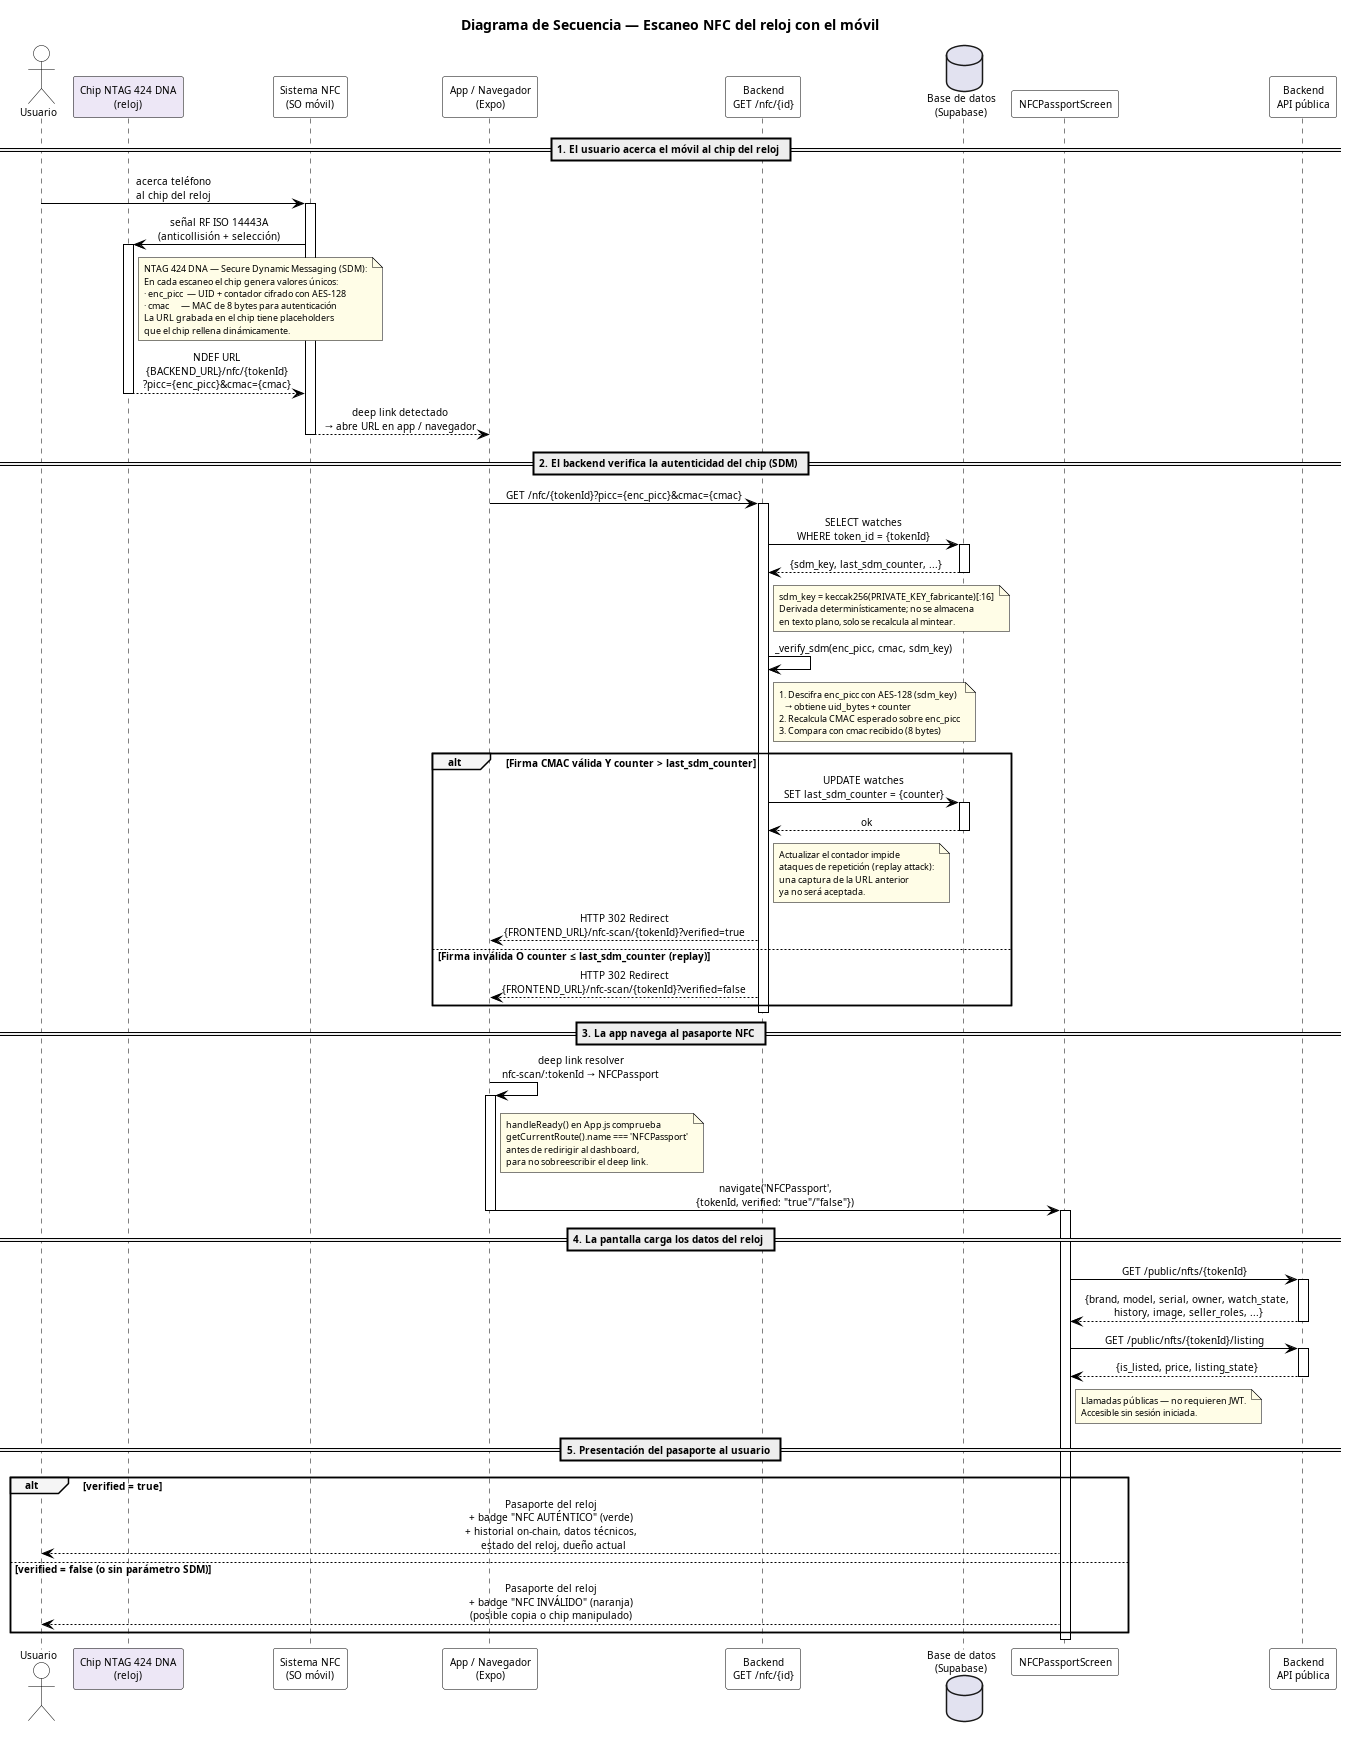

The diagram above was rendered by PlantUML. Its source (embedded in the PNG):
@startuml DS_EscaneoNFC

title Diagrama de Secuencia — Escaneo NFC del reloj con el móvil

skinparam defaultFontName Arial
skinparam defaultFontSize 10
skinparam shadowing false
skinparam backgroundColor #FFFFFF
skinparam sequenceMessageAlign center

skinparam participant {
  BackgroundColor #FFFFFF
  BorderColor     #000000
  FontColor       #000000
}
skinparam actor {
  BackgroundColor #FFFFFF
  BorderColor     #000000
  FontColor       #000000
}
skinparam note {
  BackgroundColor #FFFDE7
  BorderColor     #000000
  FontSize        9
}
skinparam sequence {
  ArrowColor             #000000
  LifeLineBorderColor    #000000
  LifeLineBackgroundColor #FFFFFF
  GroupBorderColor       #000000
  GroupBackgroundColor   #F5F5F5
  GroupFontColor         #000000
  DividerBackgroundColor #EEEEEE
  DividerBorderColor     #000000
}

actor    "Usuario"                         as USER
participant "Chip NTAG 424 DNA\n(reloj)"  as CHIP  #EDE7F6
participant "Sistema NFC\n(SO móvil)"     as NFC_OS
participant "App / Navegador\n(Expo)"     as APP
participant "Backend\nGET /nfc/{id}"      as BE_NFC
database   "Base de datos\n(Supabase)"    as DB
participant "NFCPassportScreen"           as SCREEN
participant "Backend\nAPI pública"        as BE_PUB

== 1. El usuario acerca el móvil al chip del reloj ==

USER   -> NFC_OS : acerca teléfono\nal chip del reloj
activate NFC_OS

NFC_OS -> CHIP   : señal RF ISO 14443A\n(anticollisión + selección)
activate CHIP

note right of CHIP
  NTAG 424 DNA — Secure Dynamic Messaging (SDM):
  En cada escaneo el chip genera valores únicos:
  · enc_picc  — UID + contador cifrado con AES-128
  · cmac      — MAC de 8 bytes para autenticación
  La URL grabada en el chip tiene placeholders
  que el chip rellena dinámicamente.
end note

CHIP   --> NFC_OS : NDEF URL\n{BACKEND_URL}/nfc/{tokenId}\n?picc={enc_picc}&cmac={cmac}
deactivate CHIP

NFC_OS --> APP   : deep link detectado\n→ abre URL en app / navegador
deactivate NFC_OS

== 2. El backend verifica la autenticidad del chip (SDM) ==

APP    -> BE_NFC : GET /nfc/{tokenId}?picc={enc_picc}&cmac={cmac}
activate BE_NFC

BE_NFC -> DB     : SELECT watches\nWHERE token_id = {tokenId}
activate DB
DB     --> BE_NFC : {sdm_key, last_sdm_counter, ...}
deactivate DB

note right of BE_NFC
  sdm_key = keccak256(PRIVATE_KEY_fabricante)[:16]
  Derivada determinísticamente; no se almacena
  en texto plano, solo se recalcula al mintear.
end note

BE_NFC -> BE_NFC : _verify_sdm(enc_picc, cmac, sdm_key)

note right of BE_NFC
  1. Descifra enc_picc con AES-128 (sdm_key)
     → obtiene uid_bytes + counter
  2. Recalcula CMAC esperado sobre enc_picc
  3. Compara con cmac recibido (8 bytes)
end note

alt Firma CMAC válida Y counter > last_sdm_counter

  BE_NFC -> DB   : UPDATE watches\nSET last_sdm_counter = {counter}
  activate DB
  DB     --> BE_NFC : ok
  deactivate DB

  note right of BE_NFC
    Actualizar el contador impide
    ataques de repetición (replay attack):
    una captura de la URL anterior
    ya no será aceptada.
  end note

  BE_NFC --> APP : HTTP 302 Redirect\n{FRONTEND_URL}/nfc-scan/{tokenId}?verified=true

else Firma inválida O counter ≤ last_sdm_counter (replay)

  BE_NFC --> APP : HTTP 302 Redirect\n{FRONTEND_URL}/nfc-scan/{tokenId}?verified=false

end
deactivate BE_NFC

== 3. La app navega al pasaporte NFC ==

APP    -> APP   : deep link resolver\nnfc-scan/:tokenId → NFCPassport
activate APP

note right of APP
  handleReady() en App.js comprueba
  getCurrentRoute().name === 'NFCPassport'
  antes de redirigir al dashboard,
  para no sobreescribir el deep link.
end note

APP    -> SCREEN : navigate('NFCPassport',\n{tokenId, verified: "true"/"false"})
deactivate APP
activate SCREEN

== 4. La pantalla carga los datos del reloj ==

SCREEN -> BE_PUB : GET /public/nfts/{tokenId}
activate BE_PUB
BE_PUB --> SCREEN : {brand, model, serial, owner, watch_state,\n history, image, seller_roles, ...}
deactivate BE_PUB

SCREEN -> BE_PUB : GET /public/nfts/{tokenId}/listing
activate BE_PUB
BE_PUB --> SCREEN : {is_listed, price, listing_state}
deactivate BE_PUB

note right of SCREEN
  Llamadas públicas — no requieren JWT.
  Accesible sin sesión iniciada.
end note

== 5. Presentación del pasaporte al usuario ==

alt verified = true

  SCREEN --> USER : Pasaporte del reloj\n+ badge "NFC AUTÉNTICO" (verde)\n+ historial on-chain, datos técnicos,\n  estado del reloj, dueño actual

else verified = false (o sin parámetro SDM)

  SCREEN --> USER : Pasaporte del reloj\n+ badge "NFC INVÁLIDO" (naranja)\n(posible copia o chip manipulado)

end

deactivate SCREEN

@enduml